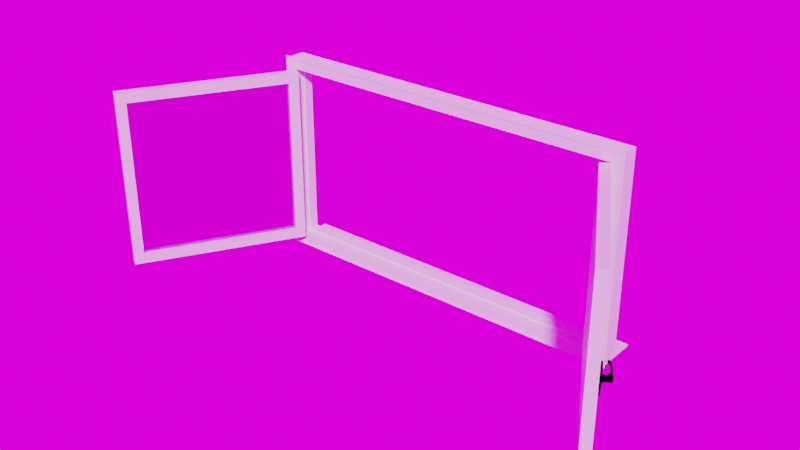 # Source: Window.blend  (saved by Blender 2.90.8; exported with 4.5.12 LTS)
import bpy
from mathutils import Matrix  # noqa: F401  (used for matrix-valued properties, if any)

bpy.ops.wm.read_factory_settings(use_empty=True)
scene = bpy.context.scene
scene.name = 'Scene'

# ---- collections
col_collection = bpy.data.collections.new('Collection'); scene.collection.children.link(col_collection)

# ---- images (referenced by path relative to the original .blend; pixels are not part of the script)
import os
ASSET_DIR = os.environ.get("B2B_ASSET_DIR", "")  # directory of the original .blend (textures are referenced by path, not embedded)
HERE = os.path.dirname(os.path.abspath(__file__))  # packed textures are extracted next to this script under _unpacked/

def load_image(name, relpath, width, height, colorspace="sRGB"):
    """Load a texture the original file referenced (path relative to the .blend, or extracted next to this script)."""
    p = next((c for c in (os.path.join(HERE, relpath), os.path.join(ASSET_DIR, relpath)) if relpath and os.path.exists(c)), "")
    if p:
        img = bpy.data.images.load(p, check_existing=True)
        img.name = name
    else:  # same state as the original file: an image datablock whose file is absent (Cycles renders it pink)
        img = bpy.data.images.new(name, width, height)
        img.source = "FILE"
        img.filepath = "//" + (relpath or name)
    img.colorspace_settings.name = colorspace
    return img
img_shutterstock_750703924_800x500_jpg_001 = load_image('shutterstock_750703924-800x500.jpg.001', 'shutterstock_750703924-800x500.jpg', 1024, 1024, 'sRGB')

# ---- materials (node trees are filled in below, after node groups)
mat_window_material = bpy.data.materials.new('Window_material')
mat_window_material.use_transparent_shadow = False
mat_window_material.diffuse_color = (0.6, 0.6, 0.6, 1.0)
mat_glass_material = bpy.data.materials.new('Glass_material')
mat_glass_material.use_transparent_shadow = False
mat_glass_material.use_raytrace_refraction = True
mat_glass_material.use_screen_refraction = True
mat_glass_material.thickness_mode = 'SLAB'
mat_glass_material.diffuse_color = (0.333, 0.342, 0.9, 1.0)
mat_handle_material = bpy.data.materials.new('Handle_material')
mat_handle_material.use_transparent_shadow = False
mat_handle_material.diffuse_color = (0.578, 0.555, 0.736, 1.0)
mat_sill_material = bpy.data.materials.new('Sill_material')
mat_sill_material.use_transparent_shadow = False
mat_hidden_material = bpy.data.materials.new('hidden_material')
mat_hidden_material.use_transparent_shadow = False
mat_hidden_material.diffuse_color = (1.0, 1.0, 1.0, 1.0)

# ---- material node trees
mat_window_material.use_nodes = True; mat_window_material.node_tree.nodes.clear()
_N = mat_window_material.node_tree.nodes; _L = mat_window_material.node_tree.links
n0 = _N.new('ShaderNodeBsdfPrincipled'); n0.name = 'Principled BSDF'; n0.location = (10, 300)
n0.distribution = 'GGX'
n0.subsurface_method = 'BURLEY'
n0.inputs[3].default_value = 1.45
n0.inputs[27].default_value = (0.0, 0.0, 0.0, 1.0)
n0.inputs[28].default_value = 1.0
n1 = _N.new('ShaderNodeOutputMaterial'); n1.name = 'Material Output'; n1.location = (1100, 160)
n2 = _N.new('ShaderNodeBsdfDiffuse'); n2.name = 'Diffuse BSDF'; n2.location = (200, 320)
n3 = _N.new('ShaderNodeBsdfAnisotropic'); n3.name = 'Glossy_0'; n3.location = (200, 0)
n3.distribution = 'GGX'
n4 = _N.new('ShaderNodeMixShader'); n4.name = 'Mix_0'; n4.location = (500, 160)
n4.inputs[0].default_value = 0.15
_L.new(n2.outputs[0], n4.inputs[1])
_L.new(n3.outputs[0], n4.inputs[2])
_L.new(n4.outputs[0], n1.inputs[0])
n1.is_active_output = True
mat_glass_material.use_nodes = True; mat_glass_material.node_tree.nodes.clear()
_N = mat_glass_material.node_tree.nodes; _L = mat_glass_material.node_tree.links
n0 = _N.new('ShaderNodeBsdfPrincipled'); n0.name = 'Principled BSDF'; n0.location = (10, 300)
n0.distribution = 'GGX'
n0.subsurface_method = 'BURLEY'
n0.inputs[3].default_value = 1.45
n0.inputs[27].default_value = (0.0, 0.0, 0.0, 1.0)
n0.inputs[28].default_value = 1.0
n1 = _N.new('ShaderNodeLightPath'); n1.name = 'Light_0'; n1.location = (10, 160)
n2 = _N.new('ShaderNodeBsdfRefraction'); n2.name = 'Refraction_0'; n2.location = (250, 400)
n2.inputs[0].default_value = (0.8, 0.8, 0.8, 1.0)
n2.inputs[2].default_value = 1.0
n3 = _N.new('ShaderNodeBsdfAnisotropic'); n3.name = 'Glossy_0'; n3.location = (250, 100)
n3.distribution = 'GGX'
n3.inputs[1].default_value = 0.0
n4 = _N.new('ShaderNodeBsdfTransparent'); n4.name = 'Transparent_0'; n4.location = (500, 10)
n5 = _N.new('ShaderNodeMixShader'); n5.name = 'Mix_0'; n5.location = (500, 160)
n5.inputs[0].default_value = 0.035
n6 = _N.new('ShaderNodeMixShader'); n6.name = 'Mix_1'; n6.location = (690, 290)
n7 = _N.new('ShaderNodeOutputMaterial'); n7.name = 'OUTPUT_MATERIAL'; n7.location = (920, 290)
_L.new(n1.outputs[1], n6.inputs[0])
_L.new(n2.outputs[0], n5.inputs[1])
_L.new(n3.outputs[0], n5.inputs[2])
_L.new(n5.outputs[0], n6.inputs[1])
_L.new(n4.outputs[0], n6.inputs[2])
_L.new(n6.outputs[0], n7.inputs[0])
n7.is_active_output = True
mat_handle_material.use_nodes = True; mat_handle_material.node_tree.nodes.clear()
_N = mat_handle_material.node_tree.nodes; _L = mat_handle_material.node_tree.links
n0 = _N.new('ShaderNodeBsdfPrincipled'); n0.name = 'Principled BSDF'; n0.location = (10, 300)
n0.distribution = 'GGX'
n0.subsurface_method = 'BURLEY'
n0.inputs[3].default_value = 1.45
n0.inputs[27].default_value = (0.0, 0.0, 0.0, 1.0)
n0.inputs[28].default_value = 1.0
n1 = _N.new('ShaderNodeBsdfAnisotropic'); n1.name = 'Glossy_0'; n1.location = (700, 160)
n1.distribution = 'GGX'
n1.inputs[1].default_value = 0.2
_L.new(n1.outputs[0], n1.inputs[0])
mat_sill_material.use_nodes = True; mat_sill_material.node_tree.nodes.clear()
_N = mat_sill_material.node_tree.nodes; _L = mat_sill_material.node_tree.links
n0 = _N.new('ShaderNodeBsdfPrincipled'); n0.name = 'Principled BSDF'; n0.location = (10, 300)
n0.distribution = 'GGX'
n0.subsurface_method = 'BURLEY'
n0.inputs[3].default_value = 1.45
n0.inputs[27].default_value = (0.0, 0.0, 0.0, 1.0)
n0.inputs[28].default_value = 1.0
n1 = _N.new('ShaderNodeOutputMaterial'); n1.name = 'Material Output'; n1.location = (1100, 160)
n2 = _N.new('ShaderNodeBsdfDiffuse'); n2.name = 'Diffuse BSDF'; n2.location = (200, 320)
n3 = _N.new('ShaderNodeBsdfAnisotropic'); n3.name = 'Glossy_0'; n3.location = (200, 0)
n3.distribution = 'GGX'
n4 = _N.new('ShaderNodeMixShader'); n4.name = 'Mix_0'; n4.location = (500, 160)
n4.inputs[0].default_value = 0.1
_L.new(n2.outputs[0], n4.inputs[1])
_L.new(n3.outputs[0], n4.inputs[2])
_L.new(n4.outputs[0], n1.inputs[0])
n1.is_active_output = True
mat_hidden_material.use_nodes = True; mat_hidden_material.node_tree.nodes.clear()
_N = mat_hidden_material.node_tree.nodes; _L = mat_hidden_material.node_tree.links
n0 = _N.new('ShaderNodeBsdfPrincipled'); n0.name = 'Principled BSDF'; n0.location = (10, 300)
n0.distribution = 'GGX'
n0.subsurface_method = 'BURLEY'
n0.inputs[3].default_value = 1.45
n0.inputs[27].default_value = (0.0, 0.0, 0.0, 1.0)
n0.inputs[28].default_value = 1.0
n1 = _N.new('ShaderNodeBsdfTransparent'); n1.name = 'Transparent_0'; n1.location = (700, 160)
_L.new(n1.outputs[0], n1.inputs[0])

# ---- world
world_world = bpy.data.worlds.new('World'); scene.world = world_world
world_world.use_nodes = True; world_world.node_tree.nodes.clear()
_N = world_world.node_tree.nodes; _L = world_world.node_tree.links
n0 = _N.new('ShaderNodeOutputWorld'); n0.name = 'World Output'; n0.location = (300, 300)
n1 = _N.new('ShaderNodeBackground'); n1.name = 'Background'; n1.location = (10, 300)
n1.inputs[1].default_value = 1.4
n2 = _N.new('ShaderNodeTexEnvironment'); n2.name = 'Environment Texture'; n2.location = (-280, 280)
n2.image = img_shutterstock_750703924_800x500_jpg_001
_L.new(n1.outputs[0], n0.inputs[0])
_L.new(n2.outputs[0], n1.inputs[0])
n0.is_active_output = True
world_world.color = (0.05088, 0.05088, 0.05088)
world_world.use_sun_shadow = False
world_world.sun_shadow_jitter_overblur = 0.0

# ---- meshes
me_windowfrane = bpy.data.meshes.new('WindowFrane')
me_windowfrane.from_pydata([(-0.93, 0.0, 0.0), (-0.93, 0.0, 1.0), (0.93, 0.0, 1.0), (0.93, 0.0, 0.0), (-0.87, 0.0, 0.06), (-0.87, 0.0, 0.94), (0.87, 0.0, 0.94), (0.87, 0.0, 0.06), (-0.87, -0.05, 0.06), (-0.87, -0.05, 0.94), (0.87, -0.05, 0.94), (0.87, -0.05, 0.06), (-0.88, -0.05, 0.05), (-0.88, -0.05, 0.95), (0.88, -0.05, 0.95), (0.88, -0.05, 0.05), (-0.88, -0.1, 0.05), (-0.88, -0.1, 0.95), (0.88, -0.1, 0.95), (0.88, -0.1, 0.05), (-0.93, -0.1, 0.0), (-0.93, -0.1, 1.0), (0.93, -0.1, 1.0), (0.93, -0.1, 0.0), (-0.94, -0.1, 1.01), (0.94, -0.1, 1.01), (-0.94, -0.1, -0.01), (0.94, -0.1, -0.01), (-0.929, -0.1, 0.999), (0.929, -0.1, 0.999), (-0.929, -0.1, 0.001), (0.929, -0.1, 0.001), (-0.94, -0.102, 1.01), (0.94, -0.102, 1.01), (-0.94, -0.102, -0.01), (0.94, -0.102, -0.01), (-0.929, -0.102, 0.999), (0.929, -0.102, 0.999), (-0.929, -0.102, 0.001), (0.929, -0.102, 0.001)], [], [(1, 5, 4, 0), (21, 1, 0, 20), (17, 21, 20, 16), (16, 12, 13, 17), (12, 8, 9, 13), (5, 9, 8, 4), (3, 7, 6, 2), (23, 3, 2, 22), (19, 23, 22, 18), (15, 19, 18, 14), (11, 15, 14, 10), (6, 7, 11, 10), (0, 3, 23, 20), (21, 22, 2, 1), (17, 13, 14, 18), (21, 17, 18, 22), (13, 9, 10, 14), (8, 11, 7, 4), (8, 12, 15, 11), (4, 7, 3, 0), (12, 16, 19, 15), (16, 20, 23, 19), (9, 5, 6, 10), (1, 2, 6, 5), (27, 25, 33, 35), (33, 32, 24, 25), (25, 29, 28, 24), (27, 31, 29, 25), (31, 27, 26, 30), (24, 28, 30, 26), (33, 37, 36, 32), (35, 39, 37, 33), (39, 35, 34, 38), (32, 36, 38, 34), (35, 27, 26, 34), (26, 34, 32, 24), (38, 36, 28, 30), (31, 30, 38, 39), (29, 37, 36, 28), (39, 31, 29, 37)])
me_windowfrane.use_remesh_fix_poles = True
me_windowfrane.use_remesh_preserve_attributes = False
me_windowfrane.use_mirror_vertex_groups = False
me_windowfrane.update()
me_window_l = bpy.data.meshes.new('Window.L')
me_window_l.from_pydata([(0.0, 0.0, 0.0), (0.0, 0.0, 0.896), (0.879, 0.0, 0.896), (0.879, 0.0, 0.0), (0.05, 0.0, 0.05), (0.05, 0.0, 0.846), (0.829, 0.0, 0.846), (0.829, 0.0, 0.05), (0.05, 0.0245, 0.05), (0.05, 0.0245, 0.846), (0.829, 0.0245, 0.846), (0.829, 0.0245, 0.05), (0.05, 0.049, 0.05), (0.05, 0.049, 0.846), (0.829, 0.049, 0.846), (0.829, 0.049, 0.05), (0.0, 0.049, 0.0), (0.0, 0.049, 0.896), (0.879, 0.049, 0.896), (0.879, 0.049, 0.0)], [], [(13, 14, 10, 9), (10, 6, 5, 9), (11, 8, 4, 7), (12, 8, 11, 15), (13, 9, 8, 12), (9, 5, 4, 8), (10, 14, 15, 11), (6, 10, 11, 7), (19, 18, 2, 3), (17, 16, 0, 1), (2, 18, 17, 1), (19, 3, 0, 16), (13, 17, 18, 14), (15, 14, 18, 19), (13, 12, 16, 17), (12, 15, 19, 16), (6, 7, 3, 2), (4, 5, 1, 0), (5, 6, 2, 1), (4, 0, 3, 7), (10, 9, 8, 11)])
me_window_l.polygons.foreach_set('material_index', [0, 0, 0, 0, 0, 0, 0, 0, 0, 0, 0, 0, 0, 0, 0, 0, 0, 0, 0, 0, 1])
me_window_l.materials.append(mat_window_material)
me_window_l.materials.append(mat_glass_material)
me_window_l.use_remesh_fix_poles = True
me_window_l.use_remesh_preserve_attributes = False
me_window_l.use_mirror_vertex_groups = False
me_window_l.update()
me_window_r = bpy.data.meshes.new('Window.R')
me_window_r.from_pydata([(0.0, 0.0, 0.0), (0.0, 0.0, 0.896), (-0.878, 0.0, 0.896), (-0.878, 0.0, 0.0), (-0.05, 0.0, 0.05), (-0.05, 0.0, 0.846), (-0.828, 0.0, 0.846), (-0.828, 0.0, 0.05), (-0.05, 0.0245, 0.05), (-0.05, 0.0245, 0.846), (-0.828, 0.0245, 0.846), (-0.828, 0.0245, 0.05), (-0.05, 0.049, 0.05), (-0.05, 0.049, 0.846), (-0.828, 0.049, 0.846), (-0.828, 0.049, 0.05), (0.0, 0.049, 0.0), (0.0, 0.049, 0.896), (-0.878, 0.049, 0.896), (-0.878, 0.049, 0.0)], [], [(13, 9, 10, 14), (10, 9, 5, 6), (11, 7, 4, 8), (12, 15, 11, 8), (13, 12, 8, 9), (9, 8, 4, 5), (10, 11, 15, 14), (6, 7, 11, 10), (19, 3, 2, 18), (17, 1, 0, 16), (2, 1, 17, 18), (19, 16, 0, 3), (13, 14, 18, 17), (15, 19, 18, 14), (13, 17, 16, 12), (12, 16, 19, 15), (6, 2, 3, 7), (4, 0, 1, 5), (5, 1, 2, 6), (4, 7, 3, 0), (10, 9, 8, 11)])
me_window_r.polygons.foreach_set('material_index', [0, 0, 0, 0, 0, 0, 0, 0, 0, 0, 0, 0, 0, 0, 0, 0, 0, 0, 0, 0, 1])
me_window_r.materials.append(mat_window_material)
me_window_r.materials.append(mat_glass_material)
me_window_r.use_remesh_fix_poles = True
me_window_r.use_remesh_preserve_attributes = False
me_window_r.use_mirror_vertex_groups = False
me_window_r.update()
me_handle = bpy.data.meshes.new('Handle')
me_handle.from_pydata([(-0.011, -0.01739, -0.01237), (-0.01553, -0.01745, -0.005206), (-0.01588, -0.01749, 0.003264), (-0.01195, -0.01752, 0.01077), (-0.004788, -0.01751, 0.01531), (0.003682, -0.01747, 0.01566), (0.01119, -0.01742, 0.01173), (0.01573, -0.01736, 0.004567), (0.01608, -0.01731, -0.003903), (0.01215, -0.01729, -0.01141), (0.004984, -0.0173, -0.01595), (-0.003486, -0.01733, -0.0163), (-0.01103, -0.009093, -0.01232), (-0.01557, -0.009152, -0.005161), (-0.01592, -0.009199, 0.00331), (-0.01199, -0.008925, 0.01082), (-0.004825, -0.008925, 0.01536), (0.01116, -0.008925, 0.01177), (0.01569, -0.008925, 0.004612), (0.01604, -0.009017, -0.003858), (0.01211, -0.008994, -0.01137), (0.004947, -0.009001, -0.01591), (-0.003523, -0.009037, -0.01625), (-0.009284, -0.01739, -0.01051), (-0.01312, -0.01744, -0.004452), (-0.01342, -0.01748, 0.002711), (-0.01009, -0.0175, 0.009062), (-0.004034, -0.01749, 0.0129), (0.003129, -0.01746, 0.01319), (0.00948, -0.01742, 0.009868), (0.01332, -0.01737, 0.003813), (0.01361, -0.01733, -0.00335), (0.01029, -0.01731, -0.009701), (0.00423, -0.01731, -0.01354), (-0.002933, -0.01734, -0.01383), (-0.01413, -0.0006568, -0.004654), (-0.01002, -0.0006568, -0.01114), (-0.01445, -0.0006568, 0.003017), (-0.01089, -0.0006568, 0.009818), (-0.004402, -0.0006568, 0.01393), (0.003269, -0.0006568, 0.01424), (0.01007, -0.0006568, 0.01068), (0.01418, -0.0006568, 0.004197), (0.0145, -0.0006568, -0.003474), (0.01093, -0.0006568, -0.01028), (0.004448, -0.0006568, -0.01438), (-0.003223, -0.0006568, -0.0147), (-0.009199, -0.01191, -0.01036), (-0.01299, -0.01196, -0.004374), (-0.01328, -0.012, 0.002706), (-0.009996, -0.01201, 0.008983), (-0.00401, -0.01201, 0.01277), (0.003069, -0.01198, 0.01307), (0.009346, -0.01193, 0.00978), (0.01314, -0.01188, 0.003794), (0.01343, -0.01184, -0.003285), (0.01014, -0.01182, -0.009562), (0.004157, -0.01183, -0.01335), (-0.002922, -0.01186, -0.01365), (-0.009079, -0.03871, -0.0105), (-0.01287, -0.03876, -0.00452), (-0.01316, -0.0388, 0.00256), (-0.009875, -0.03882, 0.008837), (-0.00389, -0.03881, 0.01263), (0.00319, -0.03878, 0.01292), (0.009466, -0.03873, 0.009634), (0.01326, -0.03868, 0.003649), (0.01355, -0.03864, -0.003431), (0.01026, -0.03862, -0.009708), (0.004278, -0.03863, -0.0135), (-0.002802, -0.03866, -0.01379), (-0.009035, -0.04855, -0.01056), (-0.01283, -0.0486, -0.004573), (-0.01312, -0.04864, 0.002506), (-0.009831, -0.04866, 0.008783), (-0.003846, -0.04866, 0.01258), (0.003234, -0.04863, 0.01287), (0.009511, -0.04858, 0.00958), (0.0133, -0.04853, 0.003595), (0.01359, -0.04849, -0.003484), (0.01031, -0.04847, -0.009761), (0.004322, -0.04848, -0.01355), (-0.002758, -0.04851, -0.01385), (0.09587, -0.04626, -0.005245), (0.09674, -0.04579, -0.002873), (0.09714, -0.04553, 0.001185), (0.09694, -0.04555, 0.005843), (0.09622, -0.04586, 0.009853), (0.09515, -0.04636, 0.01214), (0.09469, -0.04038, -0.005154), (0.09556, -0.03991, -0.002782), (0.09595, -0.03965, 0.001277), (0.09576, -0.03967, 0.005935), (0.09504, -0.03998, 0.009945), (0.09397, -0.04048, 0.01223), (0.1054, -0.02938, -0.005069), (0.1035, -0.02875, -0.005142), (0.1059, -0.02823, -0.002707), (0.1061, -0.02758, 0.001346), (0.1059, -0.02761, 0.006004), (0.1054, -0.0283, 0.01002), (0.1047, -0.02948, 0.01232), (0.1028, -0.02884, 0.01224), (0.1041, -0.02759, -0.00278), (0.1043, -0.02694, 0.001273), (0.1041, -0.02697, 0.005932), (0.1035, -0.02767, 0.009946), (0.0002381, -0.04857, -0.000489), (0.003682, -0.008925, 0.01566), (-0.01852, -0.009068, -0.0627), (0.0185, -0.009068, -0.0627), (-0.01852, -0.009068, 0.06289), (-0.01852, 0.0002815, 0.06289), (0.0185, -0.009068, 0.06289), (-0.01852, -0.009068, -0.05884), (-0.01852, -0.009068, 0.05904), (0.0185, 0.0002815, 0.05904), (0.0185, -0.009068, 0.05904), (0.0185, -0.009068, -0.05884), (-0.01852, 0.0002815, -0.0627), (0.0185, 0.0002815, 0.06289), (0.0185, 0.0002815, -0.0627), (-0.01852, 0.0002815, 0.05904), (-0.01852, 0.0002815, -0.05884), (0.0185, 0.0002815, -0.05884), (0.01382, -0.009068, 0.06289), (-0.01384, -0.009068, 0.06289), (-0.01384, -0.009068, -0.0627), (0.01382, -0.009068, -0.0627), (0.01382, 0.0002815, 0.05904), (-0.01384, 0.0002815, 0.05904), (0.01382, 0.0002815, -0.05884), (-0.01384, 0.0002815, -0.05884), (-0.01384, -0.009068, 0.05904), (0.01382, -0.009068, 0.05904), (-0.01384, -0.009068, -0.05884), (0.01382, -0.009068, -0.05884), (-0.01384, 0.0002815, -0.0627), (0.01382, 0.0002815, -0.0627), (0.01382, 0.0002815, 0.06289), (-0.01384, 0.0002815, 0.06289), (-0.000866, -0.00871, 0.05442), (-0.003607, -0.00871, 0.05328), (-0.004742, -0.00871, 0.05054), (-0.003607, -0.00871, 0.0478), (-0.000866, -0.00871, 0.04666), (0.001875, -0.00871, 0.0478), (0.00301, -0.00871, 0.05054), (0.001875, -0.00871, 0.05328), (-0.000866, -0.009248, 0.05442), (-0.003607, -0.009248, 0.05328), (-0.004742, -0.009248, 0.05054), (-0.003607, -0.009248, 0.0478), (-0.000866, -0.009248, 0.04666), (0.001875, -0.009248, 0.0478), (0.00301, -0.009248, 0.05054), (0.001875, -0.009248, 0.05328), (-0.000866, -0.009248, 0.05316), (-0.002717, -0.009248, 0.05239), (-0.003483, -0.009248, 0.05054), (-0.000866, -0.009031, 0.05316), (-0.002717, -0.009031, 0.05239), (-0.003483, -0.009031, 0.05054), (-0.002717, -0.009031, 0.04869), (-0.000866, -0.009031, 0.04792), (0.0009844, -0.009031, 0.04869), (0.001751, -0.009031, 0.05054), (0.0009844, -0.009031, 0.05239), (-0.000866, -0.009031, 0.0519), (-0.001828, -0.009031, 0.0515), (-0.002227, -0.009031, 0.05054), (-0.001828, -0.009031, 0.04958), (-0.000866, -0.009031, 0.04918), (9.629e-05, -0.009031, 0.04958), (0.0004949, -0.009031, 0.05054), (9.629e-05, -0.009031, 0.0515), (-0.000866, -0.009031, 0.0514), (-0.001471, -0.009031, 0.05115), (-0.001721, -0.009031, 0.05054), (-0.001471, -0.009031, 0.04994), (-0.000866, -0.009031, 0.04969), (-0.0002613, -0.009031, 0.04994), (-1.088e-05, -0.009031, 0.05054), (-0.0002613, -0.009031, 0.05115), (-0.002717, -0.009283, 0.04869), (-0.000866, -0.009283, 0.04792), (0.0009844, -0.009283, 0.04869), (0.001751, -0.009283, 0.05054), (0.0009844, -0.009283, 0.05239), (-0.000866, -0.009283, 0.0519), (-0.001828, -0.009283, 0.0515), (-0.002227, -0.009283, 0.05054), (-0.001828, -0.009283, 0.04958), (-0.000866, -0.009283, 0.04918), (9.629e-05, -0.009283, 0.04958), (0.0004949, -0.009283, 0.05054), (9.629e-05, -0.009283, 0.0515), (-0.000866, -0.009283, 0.0514), (-0.001471, -0.009283, 0.05115), (-0.001721, -0.009283, 0.05054), (-0.001471, -0.009283, 0.04994), (-0.000866, -0.009283, 0.04969), (-0.0002613, -0.009283, 0.04994), (-1.088e-05, -0.009283, 0.05054), (-0.0002613, -0.009283, 0.05115), (-0.000866, -0.00871, -0.04552), (-0.003607, -0.00871, -0.04665), (-0.004742, -0.00871, -0.04939), (-0.003607, -0.00871, -0.05213), (-0.000866, -0.00871, -0.05327), (0.001875, -0.00871, -0.05213), (0.00301, -0.00871, -0.04939), (0.001875, -0.00871, -0.04665), (-0.000866, -0.009248, -0.04552), (-0.003607, -0.009248, -0.04665), (-0.004742, -0.009248, -0.04939), (-0.003607, -0.009248, -0.05213), (-0.000866, -0.009248, -0.05327), (0.001875, -0.009248, -0.05213), (0.00301, -0.009248, -0.04939), (0.001875, -0.009248, -0.04665), (-0.000866, -0.009031, -0.04677), (-0.002717, -0.009031, -0.04754), (-0.003483, -0.009031, -0.04939), (-0.002717, -0.009031, -0.05124), (-0.000866, -0.009031, -0.05201), (0.0009844, -0.009031, -0.05124), (0.001751, -0.009031, -0.04939), (0.0009844, -0.009031, -0.04754), (-0.000866, -0.009031, -0.04803), (-0.001828, -0.009031, -0.04843), (-0.002227, -0.009031, -0.04939), (-0.001828, -0.009031, -0.05035), (-0.000866, -0.009031, -0.05075), (9.629e-05, -0.009031, -0.05035), (0.0004949, -0.009031, -0.04939), (9.629e-05, -0.009031, -0.04843), (-0.000866, -0.009031, -0.04854), (-0.001471, -0.009031, -0.04879), (-0.001721, -0.009031, -0.04939), (-0.001471, -0.009031, -0.05), (-0.000866, -0.009031, -0.05025), (-0.0002613, -0.009031, -0.05), (-1.088e-05, -0.009031, -0.04939), (-0.0002613, -0.009031, -0.04879), (-0.000866, -0.009283, -0.04677), (-0.002717, -0.009283, -0.04754), (-0.003483, -0.009283, -0.04939), (-0.002717, -0.009283, -0.05124), (-0.000866, -0.009283, -0.05201), (0.0009844, -0.009283, -0.05124), (0.001751, -0.009283, -0.04939), (0.0009844, -0.009283, -0.04754), (-0.000866, -0.009283, -0.04803), (-0.001828, -0.009283, -0.04843), (-0.002227, -0.009283, -0.04939), (-0.001828, -0.009283, -0.05035), (-0.000866, -0.009283, -0.05075), (9.629e-05, -0.009283, -0.05035), (0.0004949, -0.009283, -0.04939), (9.629e-05, -0.009283, -0.04843), (-0.000866, -0.009283, -0.04854), (-0.001471, -0.009283, -0.04879), (-0.001721, -0.009283, -0.04939), (-0.001471, -0.009283, -0.05), (-0.000866, -0.009283, -0.05025), (-0.0002613, -0.009283, -0.05), (-1.088e-05, -0.009283, -0.04939), (-0.0002613, -0.009283, -0.04879)], [], [(12, 0, 1, 13), (13, 1, 2, 14), (14, 2, 3, 15), (15, 3, 4, 16), (17, 6, 7, 18), (18, 7, 8, 19), (19, 8, 9, 20), (20, 9, 10, 21), (21, 10, 11, 22), (22, 11, 0, 12), (1, 0, 23, 24), (2, 1, 24, 25), (3, 2, 25, 26), (4, 3, 26, 27), (5, 4, 27, 28), (6, 5, 28, 29), (7, 6, 29, 30), (8, 7, 30, 31), (9, 8, 31, 32), (10, 9, 32, 33), (11, 10, 33, 34), (0, 11, 34, 23), (24, 23, 36, 35), (25, 24, 35, 37), (26, 25, 37, 38), (27, 26, 38, 39), (28, 27, 39, 40), (29, 28, 40, 41), (30, 29, 41, 42), (31, 30, 42, 43), (32, 31, 43, 44), (33, 32, 44, 45), (34, 33, 45, 46), (23, 34, 46, 36), (48, 47, 59, 60), (49, 48, 60, 61), (50, 49, 61, 62), (51, 50, 62, 63), (52, 51, 63, 64), (53, 52, 64, 65), (54, 53, 65, 66), (55, 54, 66, 67), (56, 55, 67, 68), (57, 56, 68, 69), (58, 57, 69, 70), (59, 47, 58, 70), (60, 59, 71, 72), (61, 60, 72, 73), (62, 61, 73, 74), (63, 62, 74, 75), (64, 63, 75, 76), (70, 69, 81, 82), (70, 82, 71, 59), (81, 69, 89, 83), (80, 81, 83, 84), (79, 80, 84, 85), (78, 79, 85, 86), (77, 78, 86, 87), (76, 77, 87, 88), (64, 76, 88, 94), (69, 68, 90, 89), (68, 67, 91, 90), (67, 66, 92, 91), (66, 65, 93, 92), (65, 64, 94, 93), (83, 89, 96, 95), (84, 83, 95, 97), (85, 84, 97, 98), (86, 85, 98, 99), (87, 86, 99, 100), (88, 87, 100, 101), (94, 88, 101, 102), (89, 90, 103, 96), (90, 91, 104, 103), (91, 92, 105, 104), (92, 93, 106, 105), (93, 94, 102, 106), (100, 106, 102, 101), (99, 105, 106, 100), (98, 104, 105, 99), (97, 103, 104, 98), (95, 96, 103, 97), (72, 71, 107), (73, 72, 107), (74, 73, 107), (75, 74, 107), (76, 75, 107), (77, 76, 107), (78, 77, 107), (79, 78, 107), (80, 79, 107), (81, 80, 107), (82, 81, 107), (71, 82, 107), (17, 108, 5, 6), (5, 108, 16, 4), (131, 124, 121, 138), (124, 118, 110, 121), (135, 114, 109, 127), (139, 120, 116, 129), (129, 116, 124, 131), (120, 113, 117, 116), (116, 117, 118, 124), (126, 111, 115, 133), (133, 115, 114, 135), (114, 123, 119, 109), (128, 138, 121, 110), (126, 140, 112, 111), (111, 112, 122, 115), (115, 122, 123, 114), (123, 132, 137, 119), (132, 131, 138, 137), (118, 136, 128, 110), (136, 135, 127, 128), (112, 140, 130, 122), (140, 139, 129, 130), (122, 130, 132, 123), (130, 129, 131, 132), (113, 125, 134, 117), (125, 126, 133, 134), (117, 134, 136, 118), (134, 133, 135, 136), (109, 119, 137, 127), (127, 137, 138, 128), (113, 120, 139, 125), (125, 139, 140, 126), (141, 149, 156, 148), (148, 156, 155, 147), (147, 155, 154, 146), (146, 154, 153, 145), (145, 153, 152, 144), (144, 152, 151, 143), (143, 151, 150, 142), (142, 150, 149, 141), (149, 157, 188, 156), (156, 188, 187, 155), (155, 187, 186, 154), (154, 186, 185, 153), (153, 185, 184, 152), (152, 184, 159, 151), (151, 159, 158, 150), (150, 158, 157, 149), (157, 160, 167, 188), (188, 167, 166, 187), (186, 165, 164, 185), (184, 163, 162, 159), (159, 158, 161, 162), (158, 161, 160, 157), (180, 201, 193, 172), (167, 175, 174, 166), (179, 200, 201, 180), (165, 173, 172, 164), (168, 189, 157, 160), (163, 171, 170, 162), (178, 199, 191, 170), (161, 169, 168, 160), (181, 202, 203, 182), (175, 183, 182, 174), (174, 195, 187, 166), (173, 181, 180, 172), (183, 204, 197, 176), (171, 179, 178, 170), (172, 193, 185, 164), (169, 177, 176, 168), (177, 178, 179, 180, 181, 182, 183, 176), (157, 189, 196, 188), (187, 195, 194, 186), (185, 193, 192, 184), (159, 191, 190, 158), (189, 197, 204, 196), (195, 203, 202, 194), (193, 201, 200, 192), (191, 199, 198, 190), (177, 198, 199, 178), (182, 203, 195, 174), (161, 158, 190, 169), (176, 197, 189, 168), (163, 184, 192, 171), (166, 165, 186, 187), (165, 186, 194, 173), (169, 190, 198, 177), (164, 163, 184, 185), (167, 188, 196, 175), (171, 192, 200, 179), (173, 194, 202, 181), (175, 196, 204, 183), (170, 191, 159, 162), (205, 213, 220, 212), (212, 220, 219, 211), (211, 219, 218, 210), (210, 218, 217, 209), (209, 217, 216, 208), (208, 216, 215, 207), (207, 215, 214, 206), (206, 214, 213, 205), (213, 245, 252, 220), (220, 252, 251, 219), (219, 251, 250, 218), (218, 250, 249, 217), (217, 249, 248, 216), (216, 248, 247, 215), (215, 247, 246, 214), (214, 246, 245, 213), (252, 228, 227, 251), (250, 226, 225, 249), (248, 224, 223, 247), (246, 222, 221, 245), (241, 265, 257, 233), (228, 236, 235, 227), (240, 264, 265, 241), (226, 234, 233, 225), (229, 253, 245, 221), (224, 232, 231, 223), (239, 263, 255, 231), (222, 230, 229, 221), (242, 266, 267, 243), (236, 244, 243, 235), (235, 259, 251, 227), (234, 242, 241, 233), (244, 268, 261, 237), (232, 240, 239, 231), (233, 257, 249, 225), (230, 238, 237, 229), (238, 239, 240, 241, 242, 243, 244, 237), (245, 253, 260, 252), (251, 259, 258, 250), (249, 257, 256, 248), (247, 255, 254, 246), (253, 261, 268, 260), (259, 267, 266, 258), (257, 265, 264, 256), (255, 263, 262, 254), (238, 262, 263, 239), (243, 267, 259, 235), (222, 246, 254, 230), (237, 261, 253, 229), (221, 245, 252, 228), (224, 248, 256, 232), (227, 226, 250, 251), (226, 250, 258, 234), (230, 254, 262, 238), (225, 224, 248, 249), (228, 252, 260, 236), (232, 256, 264, 240), (223, 222, 246, 247), (234, 258, 266, 242), (236, 260, 268, 244), (231, 255, 247, 223)])
me_handle.polygons.foreach_set('use_smooth', [True] * 248)
me_handle.materials.append(mat_handle_material)
me_handle.use_remesh_fix_poles = True
me_handle.use_remesh_preserve_attributes = False
me_handle.use_mirror_vertex_groups = False
me_handle.update()
me_windows_sill = bpy.data.meshes.new('Windows_Sill')
me_windows_sill.from_pydata([(-0.93, 0.0, 0.0), (-0.93, 0.22, 0.0), (0.93, 0.22, 0.0), (0.93, 0.0, 0.0), (-0.93, 0.0, -0.01), (-0.93, 0.22, -0.01), (0.93, 0.22, -0.01), (0.93, 0.0, -0.01)], [], [(0, 1, 2, 3), (0, 1, 5, 4), (1, 2, 6, 5), (2, 6, 7, 3), (5, 6, 7, 4), (0, 4, 7, 3)])
me_windows_sill.materials.append(mat_sill_material)
me_windows_sill.use_remesh_fix_poles = True
me_windows_sill.use_remesh_preserve_attributes = False
me_windows_sill.use_mirror_vertex_groups = False
me_windows_sill.update()
me_ctrl_hole = bpy.data.meshes.new('CTRL_Hole')
me_ctrl_hole.from_pydata([(-0.929, 0.0, 0.0), (-0.929, 0.3, 0.0), (0.929, 0.3, 0.0), (0.929, 0.0, 0.0), (-0.929, 0.0, 0.998), (-0.929, 0.3, 0.998), (0.929, 0.3, 0.998), (0.929, 0.0, 0.998)], [], [(0, 1, 2, 3), (0, 4, 5, 1), (1, 5, 6, 2), (3, 7, 4, 0), (2, 6, 7, 3), (5, 4, 7, 6)])
me_ctrl_hole.materials.append(mat_hidden_material)
me_ctrl_hole.use_remesh_fix_poles = True
me_ctrl_hole.use_remesh_preserve_attributes = False
me_ctrl_hole.use_mirror_vertex_groups = False
me_ctrl_hole.update()

# ---- objects
ob_windowframe = bpy.data.objects.new('WindowFrame', me_windowfrane)
ob_window_l = bpy.data.objects.new('Window.L', me_window_l)
ob_window_r = bpy.data.objects.new('Window.R', me_window_r)
ob_handle = bpy.data.objects.new('Handle', me_handle)
ob_windows_sill = bpy.data.objects.new('Windows_Sill', me_windows_sill)
ob_window_group = bpy.data.objects.new('Window_Group', None)
ob_ctrl_hole = bpy.data.objects.new('CTRL_Hole', me_ctrl_hole)

# ---- transforms, parenting, visibility, modifiers, constraints
ob_windowframe.parent = ob_window_group
ob_windowframe.location = (0.0, 0.0, 0.0)
ob_windowframe.lock_location = (True, True, True)
ob_windowframe.lock_rotation = (True, True, True)
ob_windowframe.lineart.crease_threshold = 0.0
ob_window_l.parent = ob_windowframe
ob_window_l.location = (-0.879, -0.1, 0.052)
ob_window_l.rotation_euler = (0.0, 0.0, -2.094)
ob_window_l.lock_location = (True, True, True)
ob_window_l.lock_rotation = (True, True, False)
ob_window_l.lineart.crease_threshold = 0.0
ob_window_r.parent = ob_windowframe
ob_window_r.location = (0.879, -0.1, 0.052)
ob_window_r.rotation_euler = (0.0, 0.0, 2.094)
ob_window_r.lock_location = (True, True, True)
ob_window_r.lock_rotation = (True, True, False)
ob_window_r.lineart.crease_threshold = 0.0
ob_handle.parent = ob_window_r
ob_handle.location = (-0.853, 0.0, 0.448)
ob_handle.lineart.crease_threshold = 0.0
_m = ob_handle.modifiers.new('Subdivision', 'SUBSURF')
_m.uv_smooth = 'PRESERVE_CORNERS'
_m.levels = 2
ob_windows_sill.parent = ob_windowframe
ob_windows_sill.location = (0.0, -0.1, 0.0)
ob_windows_sill.lineart.crease_threshold = 0.0
ob_window_group.location = (0.0, 0.0, 0.0)
ob_window_group.lineart.crease_threshold = 0.0
ob_ctrl_hole.parent = ob_window_group
ob_ctrl_hole.location = (0.0, -0.15, 0.0)
ob_ctrl_hole.hide_render = True
ob_ctrl_hole.visible_camera = False
ob_ctrl_hole.visible_diffuse = False
ob_ctrl_hole.visible_glossy = False
ob_ctrl_hole.visible_transmission = False
ob_ctrl_hole.visible_volume_scatter = False
ob_ctrl_hole.display_type = 'BOUNDS'
ob_ctrl_hole.lineart.crease_threshold = 0.0

# ---- collection membership
col_collection.objects.link(ob_windowframe)
col_collection.objects.link(ob_window_l)
col_collection.objects.link(ob_window_r)
col_collection.objects.link(ob_handle)
col_collection.objects.link(ob_windows_sill)
col_collection.objects.link(ob_window_group)
col_collection.objects.link(ob_ctrl_hole)

# ---- scene / render settings (as saved in the file)
scene.frame_start = 0; scene.frame_end = 360; scene.frame_set(300)
scene.render.engine = 'BLENDER_EEVEE_NEXT'
scene.cycles.use_denoising = False
scene.cycles.samples = 128
scene.cycles.sampling_pattern = 'TABULATED_SOBOL'
scene.cycles.use_adaptive_sampling = False
scene.cycles.use_light_tree = False
scene.eevee.use_raytracing = True
scene.view_settings.view_transform = 'Filmic'
bpy.context.view_layer.update()

# ---- added for rendering (the .blend has no active camera and no usable light): camera, sun
cam_auto = bpy.data.cameras.new('AutoCamera')
cam_auto.lens = 50.0
cam_auto.sensor_width = 36.0
cam_auto.clip_end = 1000.0
ob_auto_camera = bpy.data.objects.new('AutoCamera', cam_auto)
scene.collection.objects.link(ob_auto_camera)
ob_auto_camera.location = (2.82703, -3.75226, 2.74626)
ob_auto_camera.rotation_euler = (1.09748, -7.21219e-08, 0.694738)
scene.camera = ob_auto_camera
light_auto_sun = bpy.data.lights.new('AutoSun', 'SUN')
light_auto_sun.energy = 3.0
light_auto_sun.angle = 0.0523599
ob_auto_sun = bpy.data.objects.new('AutoSun', light_auto_sun)
scene.collection.objects.link(ob_auto_sun)
ob_auto_sun.rotation_euler = (0.872665, 0.174533, 0.523599)
bpy.context.view_layer.update()
